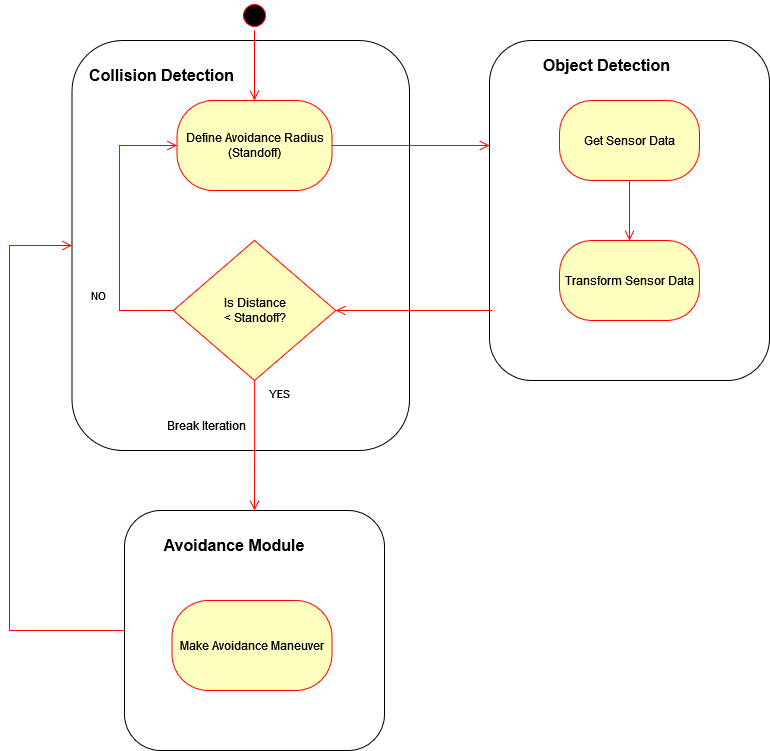

The diagram above was exported from draw.io. Its source (the exported page's mxGraphModel, read from the mxfile embedded in the PNG):
<mxGraphModel dx="464" dy="718" grid="1" gridSize="10" guides="1" tooltips="1" connect="1" arrows="1" fold="1" page="1" pageScale="1" pageWidth="850" pageHeight="1100" math="0" shadow="0">
  <root>
    <mxCell id="0" />
    <mxCell id="1" parent="0" />
    <mxCell id="HaXaQ5E0BjMqJWI1M5KT-39" value="" style="rounded=1;whiteSpace=wrap;html=1;fillColor=none;" parent="1" vertex="1">
      <mxGeometry x="160" y="570" width="260" height="240" as="geometry" />
    </mxCell>
    <mxCell id="HaXaQ5E0BjMqJWI1M5KT-35" value="" style="rounded=1;whiteSpace=wrap;html=1;fillColor=none;" parent="1" vertex="1">
      <mxGeometry x="525" y="100" width="280" height="340" as="geometry" />
    </mxCell>
    <mxCell id="HaXaQ5E0BjMqJWI1M5KT-36" value="" style="rounded=1;whiteSpace=wrap;html=1;fillColor=none;" parent="1" vertex="1">
      <mxGeometry x="107.5" y="100" width="337.5" height="410" as="geometry" />
    </mxCell>
    <mxCell id="HaXaQ5E0BjMqJWI1M5KT-2" value="" style="ellipse;html=1;shape=startState;fillColor=#000000;strokeColor=#ff0000;" parent="1" vertex="1">
      <mxGeometry x="275" y="60" width="30" height="30" as="geometry" />
    </mxCell>
    <mxCell id="HaXaQ5E0BjMqJWI1M5KT-3" value="" style="edgeStyle=orthogonalEdgeStyle;html=1;verticalAlign=bottom;endArrow=open;endSize=8;strokeColor=#ff0000;rounded=0;entryX=0.5;entryY=0;entryDx=0;entryDy=0;" parent="1" source="HaXaQ5E0BjMqJWI1M5KT-2" target="HaXaQ5E0BjMqJWI1M5KT-4" edge="1">
      <mxGeometry relative="1" as="geometry">
        <mxPoint x="307.5" y="150" as="targetPoint" />
      </mxGeometry>
    </mxCell>
    <mxCell id="HaXaQ5E0BjMqJWI1M5KT-4" value="Define Avoidance Radius (Standoff)" style="rounded=1;whiteSpace=wrap;html=1;arcSize=40;fontColor=#000000;fillColor=#ffffc0;strokeColor=#ff0000;" parent="1" vertex="1">
      <mxGeometry x="212.5" y="160" width="155" height="90" as="geometry" />
    </mxCell>
    <mxCell id="HaXaQ5E0BjMqJWI1M5KT-5" value="" style="edgeStyle=orthogonalEdgeStyle;html=1;verticalAlign=bottom;endArrow=open;endSize=8;strokeColor=#ff0000;rounded=0;" parent="1" source="HaXaQ5E0BjMqJWI1M5KT-4" edge="1">
      <mxGeometry relative="1" as="geometry">
        <mxPoint x="525" y="205" as="targetPoint" />
      </mxGeometry>
    </mxCell>
    <mxCell id="HaXaQ5E0BjMqJWI1M5KT-7" value="Make Avoidance Maneuver" style="rounded=1;whiteSpace=wrap;html=1;arcSize=40;fontColor=#000000;fillColor=#ffffc0;strokeColor=#ff0000;" parent="1" vertex="1">
      <mxGeometry x="207.5" y="660" width="160" height="90" as="geometry" />
    </mxCell>
    <mxCell id="HaXaQ5E0BjMqJWI1M5KT-37" value="&lt;font style=&quot;font-size: 16px&quot;&gt;&lt;b&gt;Object Detection&lt;/b&gt;&lt;/font&gt;" style="text;html=1;strokeColor=none;fillColor=none;align=center;verticalAlign=middle;whiteSpace=wrap;rounded=0;" parent="1" vertex="1">
      <mxGeometry x="565" y="110" width="155" height="30" as="geometry" />
    </mxCell>
    <mxCell id="HaXaQ5E0BjMqJWI1M5KT-38" value="&lt;font style=&quot;font-size: 16px&quot;&gt;&lt;b&gt;Collision Detection&lt;/b&gt;&lt;/font&gt;" style="text;html=1;strokeColor=none;fillColor=none;align=center;verticalAlign=middle;whiteSpace=wrap;rounded=0;" parent="1" vertex="1">
      <mxGeometry x="120" y="120" width="155" height="30" as="geometry" />
    </mxCell>
    <mxCell id="HaXaQ5E0BjMqJWI1M5KT-40" value="&lt;font style=&quot;font-size: 16px&quot;&gt;&lt;b&gt;Avoidance Module&lt;br&gt;&lt;/b&gt;&lt;/font&gt;" style="text;html=1;strokeColor=none;fillColor=none;align=center;verticalAlign=middle;whiteSpace=wrap;rounded=0;" parent="1" vertex="1">
      <mxGeometry x="180" y="590" width="180" height="30" as="geometry" />
    </mxCell>
    <mxCell id="HaXaQ5E0BjMqJWI1M5KT-41" value="&lt;div&gt;Is Distance&lt;/div&gt;&lt;div&gt;&amp;lt; Standoff?&lt;/div&gt;" style="rhombus;whiteSpace=wrap;html=1;fillColor=#ffffc0;strokeColor=#ff0000;" parent="1" vertex="1">
      <mxGeometry x="208.75" y="300" width="162.5" height="140" as="geometry" />
    </mxCell>
    <mxCell id="HaXaQ5E0BjMqJWI1M5KT-42" value="NO" style="edgeStyle=orthogonalEdgeStyle;html=1;align=left;verticalAlign=bottom;endArrow=open;endSize=8;strokeColor=#ff0000;rounded=0;exitX=0;exitY=0.5;exitDx=0;exitDy=0;entryX=0;entryY=0.5;entryDx=0;entryDy=0;" parent="1" source="HaXaQ5E0BjMqJWI1M5KT-41" target="HaXaQ5E0BjMqJWI1M5KT-4" edge="1">
      <mxGeometry x="-0.5625" y="30" relative="1" as="geometry">
        <mxPoint x="435" y="500" as="targetPoint" />
        <Array as="points">
          <mxPoint x="155" y="370" />
          <mxPoint x="155" y="205" />
        </Array>
        <mxPoint y="1" as="offset" />
      </mxGeometry>
    </mxCell>
    <mxCell id="HaXaQ5E0BjMqJWI1M5KT-43" value="YES" style="edgeStyle=orthogonalEdgeStyle;html=1;align=left;verticalAlign=top;endArrow=open;endSize=8;strokeColor=#ff0000;rounded=0;entryX=0.5;entryY=0;entryDx=0;entryDy=0;" parent="1" source="HaXaQ5E0BjMqJWI1M5KT-41" target="HaXaQ5E0BjMqJWI1M5KT-39" edge="1">
      <mxGeometry x="-1" y="13" relative="1" as="geometry">
        <mxPoint x="195" y="590" as="targetPoint" />
        <mxPoint as="offset" />
      </mxGeometry>
    </mxCell>
    <mxCell id="HaXaQ5E0BjMqJWI1M5KT-44" value="" style="edgeStyle=orthogonalEdgeStyle;html=1;verticalAlign=bottom;endArrow=open;endSize=8;strokeColor=#ff0000;rounded=0;entryX=1;entryY=0.5;entryDx=0;entryDy=0;exitX=0.011;exitY=0.794;exitDx=0;exitDy=0;exitPerimeter=0;" parent="1" source="HaXaQ5E0BjMqJWI1M5KT-35" target="HaXaQ5E0BjMqJWI1M5KT-41" edge="1">
      <mxGeometry relative="1" as="geometry">
        <mxPoint x="651.54" y="550" as="targetPoint" />
        <mxPoint x="505" y="370" as="sourcePoint" />
      </mxGeometry>
    </mxCell>
    <mxCell id="HaXaQ5E0BjMqJWI1M5KT-48" value="" style="edgeStyle=orthogonalEdgeStyle;html=1;verticalAlign=bottom;endArrow=open;endSize=8;strokeColor=#ff0000;rounded=0;exitX=0;exitY=0.5;exitDx=0;exitDy=0;entryX=0;entryY=0.5;entryDx=0;entryDy=0;" parent="1" source="HaXaQ5E0BjMqJWI1M5KT-39" target="HaXaQ5E0BjMqJWI1M5KT-36" edge="1">
      <mxGeometry relative="1" as="geometry">
        <mxPoint x="75" y="340" as="targetPoint" />
        <Array as="points">
          <mxPoint x="45" y="690" />
          <mxPoint x="45" y="305" />
        </Array>
      </mxGeometry>
    </mxCell>
    <mxCell id="HaXaQ5E0BjMqJWI1M5KT-49" value="Break Iteration" style="text;html=1;strokeColor=none;fillColor=none;align=center;verticalAlign=middle;whiteSpace=wrap;rounded=0;" parent="1" vertex="1">
      <mxGeometry x="195" y="470" width="95" height="30" as="geometry" />
    </mxCell>
    <mxCell id="HaXaQ5E0BjMqJWI1M5KT-50" value="Transform Sensor Data" style="rounded=1;whiteSpace=wrap;html=1;arcSize=40;fontColor=#000000;fillColor=#ffffc0;strokeColor=#ff0000;" parent="1" vertex="1">
      <mxGeometry x="595" y="300" width="140" height="80" as="geometry" />
    </mxCell>
    <mxCell id="HaXaQ5E0BjMqJWI1M5KT-54" value="Get Sensor Data" style="rounded=1;whiteSpace=wrap;html=1;arcSize=40;fontColor=#000000;fillColor=#ffffc0;strokeColor=#ff0000;" parent="1" vertex="1">
      <mxGeometry x="595" y="160" width="140" height="80" as="geometry" />
    </mxCell>
    <mxCell id="HaXaQ5E0BjMqJWI1M5KT-55" value="" style="edgeStyle=orthogonalEdgeStyle;html=1;verticalAlign=bottom;endArrow=open;endSize=8;strokeColor=#ff0000;rounded=0;entryX=0.5;entryY=0;entryDx=0;entryDy=0;" parent="1" source="HaXaQ5E0BjMqJWI1M5KT-54" target="HaXaQ5E0BjMqJWI1M5KT-50" edge="1">
      <mxGeometry relative="1" as="geometry">
        <mxPoint x="665" y="270" as="targetPoint" />
      </mxGeometry>
    </mxCell>
  </root>
</mxGraphModel>